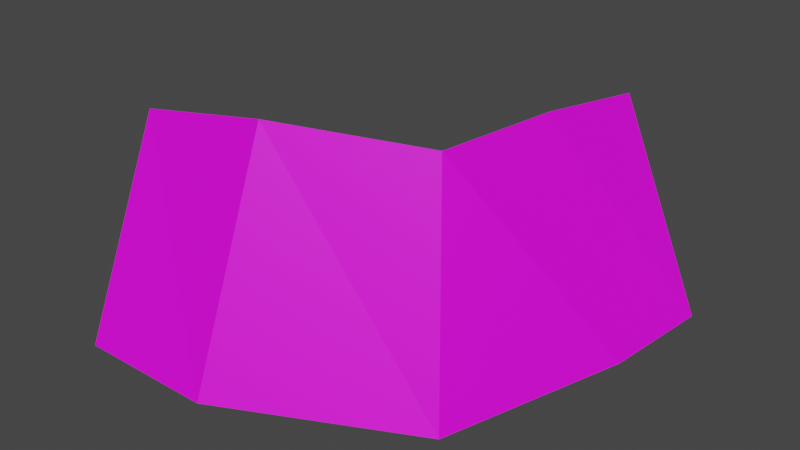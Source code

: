# Source: 60110.blend  (saved by Blender 2.82.7; exported with 4.5.12 LTS)
import bpy
from mathutils import Matrix  # noqa: F401  (used for matrix-valued properties, if any)

bpy.ops.wm.read_factory_settings(use_empty=True)
scene = bpy.context.scene
scene.name = 'Scene'

# ---- collections
col_collection = bpy.data.collections.new('Collection'); scene.collection.children.link(col_collection)

# ---- images (referenced by path relative to the original .blend; pixels are not part of the script)
import os
ASSET_DIR = os.environ.get("B2B_ASSET_DIR", "")  # directory of the original .blend (textures are referenced by path, not embedded)
HERE = os.path.dirname(os.path.abspath(__file__))  # packed textures are extracted next to this script under _unpacked/

def load_image(name, relpath, width, height, colorspace="sRGB"):
    """Load a texture the original file referenced (path relative to the .blend, or extracted next to this script)."""
    p = next((c for c in (os.path.join(HERE, relpath), os.path.join(ASSET_DIR, relpath)) if relpath and os.path.exists(c)), "")
    if p:
        img = bpy.data.images.load(p, check_existing=True)
        img.name = name
    else:  # same state as the original file: an image datablock whose file is absent (Cycles renders it pink)
        img = bpy.data.images.new(name, width, height)
        img.source = "FILE"
        img.filepath = "//" + (relpath or name)
    img.colorspace_settings.name = colorspace
    return img
img_texture_147_1_png_001 = load_image('TEXTURE.147_1.png.001', 'images/TEXTURE.147_1.png', 1024, 1024, 'sRGB')
img_texture_147_2_png_001 = load_image('TEXTURE.147_2.png.001', 'images/TEXTURE.147_2.png', 1024, 1024, 'sRGB')

# ---- materials (node trees are filled in below, after node groups)
mat_texture_147_1_material_001 = bpy.data.materials.new('TEXTURE.147_1-material.001')
mat_texture_147_1_material_001.use_backface_culling = True
mat_texture_147_1_material_001.use_transparent_shadow = False
mat_texture_147_1_material_001.roughness = 0.5
mat_texture_147_2_material_001 = bpy.data.materials.new('TEXTURE.147_2-material.001')
mat_texture_147_2_material_001.use_transparent_shadow = False
mat_texture_147_2_material_001.roughness = 0.5

# ---- material node trees
mat_texture_147_1_material_001.use_nodes = True; mat_texture_147_1_material_001.node_tree.nodes.clear()
_N = mat_texture_147_1_material_001.node_tree.nodes; _L = mat_texture_147_1_material_001.node_tree.links
n0 = _N.new('ShaderNodeOutputMaterial'); n0.name = 'Material Output'; n0.location = (300, 300)
n1 = _N.new('ShaderNodeBsdfPrincipled'); n1.name = 'Principled BSDF'; n1.location = (10, 300)
n1.distribution = 'GGX'
n1.subsurface_method = 'BURLEY'
n1.inputs[3].default_value = 1.45
n1.inputs[27].default_value = (0.0, 0.0, 0.0, 1.0)
n1.inputs[28].default_value = 1.0
n2 = _N.new('ShaderNodeTexImage'); n2.name = 'Image Texture'; n2.location = (-300, 600)
n2.image = img_texture_147_1_png_001
_L.new(n1.outputs[0], n0.inputs[0])
_L.new(n2.outputs[0], n1.inputs[0])
n0.is_active_output = True
mat_texture_147_2_material_001.use_nodes = True; mat_texture_147_2_material_001.node_tree.nodes.clear()
_N = mat_texture_147_2_material_001.node_tree.nodes; _L = mat_texture_147_2_material_001.node_tree.links
n0 = _N.new('ShaderNodeOutputMaterial'); n0.name = 'Material Output'; n0.location = (300, 300)
n1 = _N.new('ShaderNodeBsdfPrincipled'); n1.name = 'Principled BSDF'; n1.location = (10, 300)
n1.distribution = 'GGX'
n1.subsurface_method = 'BURLEY'
n1.inputs[3].default_value = 1.45
n1.inputs[27].default_value = (0.0, 0.0, 0.0, 1.0)
n1.inputs[28].default_value = 1.0
n2 = _N.new('ShaderNodeTexImage'); n2.name = 'Image Texture'; n2.location = (-300, 600)
n2.image = img_texture_147_2_png_001
_L.new(n1.outputs[0], n0.inputs[0])
_L.new(n2.outputs[0], n1.inputs[0])
n0.is_active_output = True

# ---- world
world_world = bpy.data.worlds.new('World'); scene.world = world_world
world_world.use_nodes = True; world_world.node_tree.nodes.clear()
_N = world_world.node_tree.nodes; _L = world_world.node_tree.links
n0 = _N.new('ShaderNodeOutputWorld'); n0.name = 'World Output'; n0.location = (300, 300)
n1 = _N.new('ShaderNodeBackground'); n1.name = 'Background'; n1.location = (10, 300)
n1.inputs[0].default_value = (0.05088, 0.05088, 0.05088, 1.0)
_L.new(n1.outputs[0], n0.inputs[0])
n0.is_active_output = True
world_world.color = (0.05088, 0.05088, 0.05088)
world_world.use_sun_shadow = False
world_world.sun_shadow_jitter_overblur = 0.0

# ---- meshes
me_model60110_node_model60110 = bpy.data.meshes.new('model60110-node_model60110')
me_model60110_node_model60110.from_pydata([(-128.0, -16.0, 0.0009776), (-16.0, -16.0, 272.0), (-145.0, -93.0, -6.237), (-208.0, -144.0, 0.7396), (-39.0, -172.0, 272.0), (-208.0, -256.0, 288.0), (-384.0, -144.0, 0.001019), (-208.0, -368.0, 1.16), (-384.0, -368.0, 0.001093), (-384.0, -256.0, 256.0), (16.0, -240.0, -11.07), (96.0, -16.0, 0.0009776), (-1.119e-05, 128.0, 256.0), (-112.0, 128.0, 0.0009311), (112.0, 128.0, 0.0009311), (16.0, -240.0, -11.07), (96.0, -16.0, 5.607e-06), (-145.0, -93.0, -6.238), (-208.0, -144.0, 0.7387), (-208.0, -368.0, 1.159), (-128.0, -16.0, 5.607e-06), (112.0, 128.0, -4.185e-05), (-112.0, 128.0, -4.185e-05), (-384.0, -144.0, 4.646e-05), (-384.0, -368.0, 0.00012)], [], [(0, 1, 2), (3, 4, 5), (5, 6, 3), (2, 4, 3), (2, 1, 4), (7, 8, 9), (5, 9, 6), (9, 5, 7), (5, 10, 7), (10, 5, 4), (11, 10, 4), (1, 0, 12), (12, 0, 13), (11, 4, 14), (4, 1, 14), (12, 14, 1), (15, 16, 17), (15, 18, 19), (15, 17, 18), (20, 16, 21), (20, 21, 22), (23, 24, 19), (23, 19, 18), (16, 20, 17)])
me_model60110_node_model60110.polygons.foreach_set('use_smooth', [True] * 24)
me_model60110_node_model60110.polygons.foreach_set('material_index', [0, 0, 0, 0, 0, 0, 0, 0, 0, 0, 0, 0, 0, 0, 0, 0, 1, 1, 1, 1, 1, 1, 1, 1])
_k = set([(0, 1), (0, 12), (1, 2), (1, 4), (1, 12), (1, 14), (2, 4), (3, 4), (3, 5), (4, 5), (4, 10), (4, 11), (4, 14), (5, 6), (5, 7), (5, 9), (5, 10), (7, 9), (15, 17), (15, 18), (16, 20), (19, 23)])
me_model60110_node_model60110.attributes.new('sharp_edge', 'BOOLEAN', 'EDGE').data.foreach_set('value', [ (min(e.vertices), max(e.vertices)) in _k for e in me_model60110_node_model60110.edges])
_uv = me_model60110_node_model60110.uv_layers.new(name='UVMap')
_uv.uv.foreach_set('vector', [2.848, 0.3754, 1.237, 0.8244, 2.788, -0.09787, 2.805, -0.5721, 1.006, -0.02503, 1.103, -1.035, 1.103, -1.035, 3.03, -1.653, 2.805, -0.5721, 2.788, -0.09787, 1.006, -0.02503, 2.805, -0.5721, 2.788, -0.09787, 1.237, 0.8244, 1.006, -0.02503, -0.5117, -1.569, -0.17, -2.538, 1.367, -1.992, 1.103, -1.035, 1.367, -1.992, 3.03, -1.653, 1.367, -1.992, 1.103, -1.035, -0.5117, -1.569, 1.103, -1.035, -0.7041, -0.000369, -0.5117, -1.569, -0.7041, -0.000369, 1.103, -1.035, 1.006, -0.02503, -0.3643, 1.388, -0.7041, -0.000369, 1.006, -0.02503, 1.237, 0.8244, 2.848, 0.3754, 1.446, 1.63, 1.446, 1.63, 2.848, 0.3754, 3.03, 1.213, -0.3643, 1.388, 1.006, -0.02503, -0.1258, 2.199, 1.006, -0.02503, 1.237, 0.8244, -0.1258, 2.199, 1.446, 1.63, -0.1258, 2.199, 1.237, 0.8244, -1.451, 1.715, -1.958, 0.2914, -0.4286, 0.7829, -1.451, 1.715, -0.02862, 1.107, -0.02831, 2.529, -1.451, 1.715, -0.4286, 0.7829, -0.02862, 1.107, -0.5361, 0.2925, -1.958, 0.2914, -2.059, -0.6227, -0.5361, 0.2925, -2.059, -0.6227, -0.637, -0.6217, 1.089, 1.107, 1.089, 2.529, -0.02831, 2.529, 1.089, 1.107, -0.02831, 2.529, -0.02862, 1.107, -1.958, 0.2914, -0.5361, 0.2925, -0.4286, 0.7829])
me_model60110_node_model60110.materials.append(mat_texture_147_1_material_001)
me_model60110_node_model60110.materials.append(mat_texture_147_2_material_001)
me_model60110_node_model60110.use_remesh_fix_poles = True
me_model60110_node_model60110.use_remesh_preserve_attributes = False
me_model60110_node_model60110.use_mirror_vertex_groups = False
me_model60110_node_model60110.update()
me_model60110_node_model60110.normals_split_custom_set([tuple(v) for v in zip(*[iter([0.9111, -0.1708, -0.3752, 0.9111, -0.1708, -0.3752, 0.9111, -0.1708, -0.3752, 0.394, -0.8563, -0.3339, 0.394, -0.8563, -0.3339, 0.394, -0.8563, -0.3339, 0.001525, -0.9317, -0.3633, 0.001525, -0.9317, -0.3633, 0.001525, -0.9317, -0.3633, 0.5444, -0.7292, -0.4145, 0.5444, -0.7292, -0.4145, 0.5444, -0.7292, -0.4145, 0.9127, -0.1346, -0.3859, 0.9127, -0.1346, -0.3859, 0.9127, -0.1346, -0.3859, 0.002639, 0.9162, -0.4008, 0.002639, 0.9162, -0.4008, 0.002639, 0.9162, -0.4008, 0.07268, -0.9137, -0.3998, 0.07268, -0.9137, -0.3998, 0.07268, -0.9137, -0.3998, 0.06599, 0.9295, -0.3629, 0.06599, 0.9295, -0.3629, 0.06599, 0.9295, -0.3629, -0.4834, 0.8155, -0.3184, -0.4834, 0.8155, -0.3184, -0.4834, 0.8155, -0.3184, -0.4478, 0.8457, -0.2902, -0.4478, 0.8457, -0.2902, -0.4478, 0.8457, -0.2902, -0.9061, 0.3363, -0.2568, -0.9061, 0.3363, -0.2568, -0.9061, 0.3363, -0.2568, 0.9151, -0.1435, -0.3768, 0.9151, -0.1435, -0.3768, 0.9151, -0.1435, -0.3768, 0.9114, -0.1013, -0.3988, 0.9114, -0.1013, -0.3988, 0.9114, -0.1013, -0.3988, -0.9131, 0.1015, -0.395, -0.9131, 0.1015, -0.395, -0.9131, 0.1015, -0.395, -0.9222, 0.136, -0.362, -0.9222, 0.136, -0.362, -0.9222, 0.136, -0.362, -0.9147, 0.05716, -0.4002, -0.9147, 0.05716, -0.4002, -0.9147, 0.05716, -0.4002, -0.01139, -0.04529, 0.9989, -0.008513, -0.05425, 0.9985, -0.005711, -0.06298, 0.998, 0.05344, 0.001873, 0.9986, 0.02037, 0.001875, 0.9998, 0.03111, 0.001874, 0.9995, 0.07253, 0.0467, 0.9963, 0.07253, 0.0467, 0.9963, 0.07253, 0.0467, 0.9963, -2.991e-14, 3.296e-07, 1.0, -2.887e-14, 3.296e-07, 1.0, -2.948e-14, 3.296e-07, 1.0, -2.991e-14, 3.296e-07, 1.0, -2.948e-14, 3.296e-07, 1.0, -3.052e-14, 3.296e-07, 1.0, -0.006583, 3.267e-07, 1.0, -0.006583, 3.267e-07, 1.0, -0.006583, 3.267e-07, 1.0, -0.004197, 0.001875, 1.0, 0.03111, 0.001874, 0.9995, 0.02037, 0.001875, 0.9998, -0.008513, -0.05425, 0.9985, 8.818e-09, -0.08075, 0.9967, -0.005711, -0.06298, 0.998])] * 3)])

# ---- objects
ob_model60110_node_model60110 = bpy.data.objects.new('model60110-node_model60110', me_model60110_node_model60110)

# ---- transforms, parenting, visibility, modifiers, constraints
ob_model60110_node_model60110.location = (0.0, 0.0, 0.0)
ob_model60110_node_model60110.lineart.crease_threshold = 0.0

# ---- collection membership
col_collection.objects.link(ob_model60110_node_model60110)

# ---- scene / render settings (as saved in the file)
scene.frame_start = 1; scene.frame_end = 250; scene.frame_set(1)
scene.render.engine = 'BLENDER_EEVEE_NEXT'
scene.cycles.use_denoising = False
scene.cycles.samples = 128
scene.cycles.sampling_pattern = 'TABULATED_SOBOL'
scene.cycles.use_adaptive_sampling = False
scene.cycles.use_light_tree = False
scene.view_settings.view_transform = 'Filmic'
bpy.context.view_layer.update()

# ---- added for rendering (the .blend has no active camera and no usable light): camera, sun
cam_auto = bpy.data.cameras.new('AutoCamera')
cam_auto.lens = 50.0
cam_auto.sensor_width = 36.0
cam_auto.clip_end = 12381.9
ob_auto_camera = bpy.data.objects.new('AutoCamera', cam_auto)
scene.collection.objects.link(ob_auto_camera)
ob_auto_camera.location = (569.525, -966.631, 702.887)
ob_auto_camera.rotation_euler = (1.09748, -7.21219e-08, 0.694738)
scene.camera = ob_auto_camera
light_auto_sun = bpy.data.lights.new('AutoSun', 'SUN')
light_auto_sun.energy = 3.0
light_auto_sun.angle = 0.0523599
ob_auto_sun = bpy.data.objects.new('AutoSun', light_auto_sun)
scene.collection.objects.link(ob_auto_sun)
ob_auto_sun.rotation_euler = (0.872665, 0.174533, 0.523599)
bpy.context.view_layer.update()
